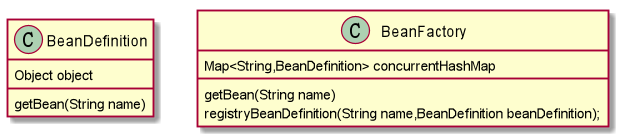

The diagram above was rendered by PlantUML. Its source (embedded in the PNG):
@startuml

class BeanDefinition {
Object object
getBean(String name)
}


class BeanFactory {
Map<String,BeanDefinition> concurrentHashMap
getBean(String name)
registryBeanDefinition(String name,BeanDefinition beanDefinition);
}



@enduml